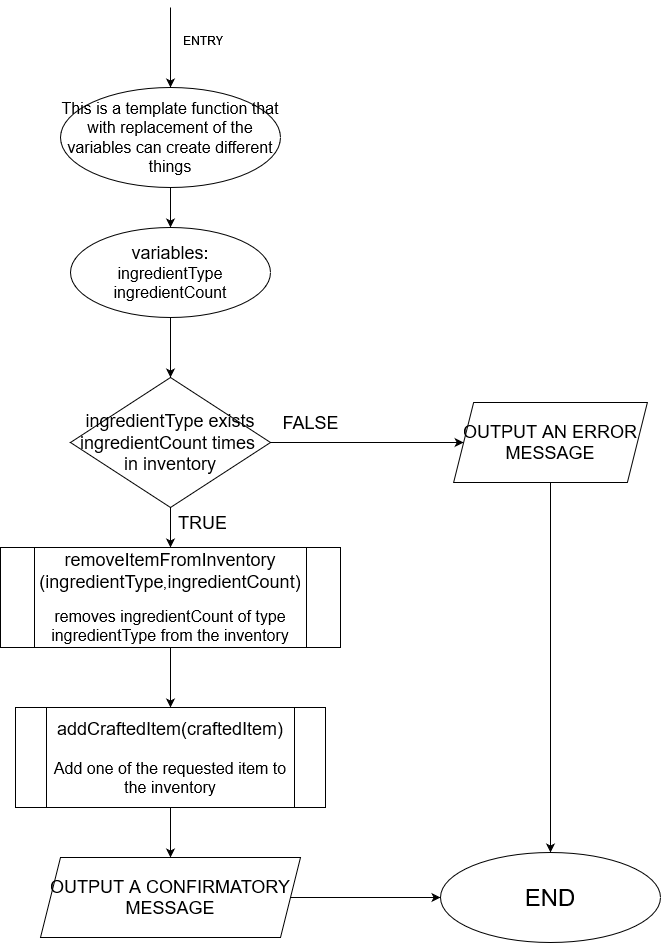

The diagram above was exported from draw.io. Its source (the exported page's mxGraphModel, read from the mxfile embedded in the PNG):
<mxGraphModel dx="1930" dy="878" grid="1" gridSize="10" guides="1" tooltips="1" connect="1" arrows="1" fold="1" page="1" pageScale="1" pageWidth="827" pageHeight="1169" math="0" shadow="0">
  <root>
    <mxCell id="WIyWlLk6GJQsqaUBKTNV-0" />
    <mxCell id="WIyWlLk6GJQsqaUBKTNV-1" parent="WIyWlLk6GJQsqaUBKTNV-0" />
    <mxCell id="GRbMy3bL4gG7srACkzMk-0" value="ENTRY" style="text;html=1;align=center;verticalAlign=middle;resizable=0;points=[];autosize=1;strokeColor=none;fillColor=none;" vertex="1" parent="WIyWlLk6GJQsqaUBKTNV-1">
      <mxGeometry x="177" y="108" width="70" height="30" as="geometry" />
    </mxCell>
    <mxCell id="GRbMy3bL4gG7srACkzMk-2" value="" style="endArrow=classic;html=1;rounded=0;entryX=0.5;entryY=0;entryDx=0;entryDy=0;" edge="1" parent="WIyWlLk6GJQsqaUBKTNV-1">
      <mxGeometry width="50" height="50" relative="1" as="geometry">
        <mxPoint x="180" y="90" as="sourcePoint" />
        <mxPoint x="180" y="170" as="targetPoint" />
      </mxGeometry>
    </mxCell>
    <mxCell id="GRbMy3bL4gG7srACkzMk-174" value="" style="edgeStyle=orthogonalEdgeStyle;rounded=0;orthogonalLoop=1;jettySize=auto;html=1;" edge="1" parent="WIyWlLk6GJQsqaUBKTNV-1" source="GRbMy3bL4gG7srACkzMk-172" target="GRbMy3bL4gG7srACkzMk-173">
      <mxGeometry relative="1" as="geometry" />
    </mxCell>
    <mxCell id="GRbMy3bL4gG7srACkzMk-172" value="&lt;font size=&quot;3&quot;&gt;This is a template function that with replacement of the variables can create different things&lt;br&gt;&lt;/font&gt;" style="ellipse;whiteSpace=wrap;html=1;" vertex="1" parent="WIyWlLk6GJQsqaUBKTNV-1">
      <mxGeometry x="70" y="170" width="220" height="100" as="geometry" />
    </mxCell>
    <mxCell id="GRbMy3bL4gG7srACkzMk-175" value="" style="edgeStyle=orthogonalEdgeStyle;rounded=0;orthogonalLoop=1;jettySize=auto;html=1;" edge="1" parent="WIyWlLk6GJQsqaUBKTNV-1" source="GRbMy3bL4gG7srACkzMk-173">
      <mxGeometry relative="1" as="geometry">
        <mxPoint x="180" y="460" as="targetPoint" />
      </mxGeometry>
    </mxCell>
    <mxCell id="GRbMy3bL4gG7srACkzMk-173" value="&lt;div&gt;&lt;font style=&quot;font-size: 18px;&quot;&gt;variables:&lt;/font&gt;&lt;/div&gt;&lt;div&gt;&lt;font size=&quot;3&quot;&gt;ingredientType&lt;br&gt;&lt;/font&gt;&lt;/div&gt;&lt;div&gt;&lt;font size=&quot;3&quot;&gt;ingredientCount&lt;/font&gt;&lt;br&gt;&lt;/div&gt;" style="ellipse;whiteSpace=wrap;html=1;" vertex="1" parent="WIyWlLk6GJQsqaUBKTNV-1">
      <mxGeometry x="80" y="310" width="200" height="90" as="geometry" />
    </mxCell>
    <mxCell id="GRbMy3bL4gG7srACkzMk-179" value="" style="edgeStyle=orthogonalEdgeStyle;rounded=0;orthogonalLoop=1;jettySize=auto;html=1;" edge="1" parent="WIyWlLk6GJQsqaUBKTNV-1" source="GRbMy3bL4gG7srACkzMk-177" target="GRbMy3bL4gG7srACkzMk-178">
      <mxGeometry relative="1" as="geometry" />
    </mxCell>
    <mxCell id="GRbMy3bL4gG7srACkzMk-187" style="edgeStyle=orthogonalEdgeStyle;rounded=0;orthogonalLoop=1;jettySize=auto;html=1;entryX=0.5;entryY=0;entryDx=0;entryDy=0;" edge="1" parent="WIyWlLk6GJQsqaUBKTNV-1" source="GRbMy3bL4gG7srACkzMk-188" target="GRbMy3bL4gG7srACkzMk-185">
      <mxGeometry relative="1" as="geometry" />
    </mxCell>
    <mxCell id="GRbMy3bL4gG7srACkzMk-191" style="edgeStyle=orthogonalEdgeStyle;rounded=0;orthogonalLoop=1;jettySize=auto;html=1;entryX=0;entryY=0.5;entryDx=0;entryDy=0;" edge="1" parent="WIyWlLk6GJQsqaUBKTNV-1" source="GRbMy3bL4gG7srACkzMk-177" target="GRbMy3bL4gG7srACkzMk-188">
      <mxGeometry relative="1" as="geometry" />
    </mxCell>
    <mxCell id="GRbMy3bL4gG7srACkzMk-177" value="&lt;font style=&quot;font-size: 18px;&quot;&gt;ingredientType exists ingredientCount times&amp;nbsp; in inventory&lt;/font&gt;" style="rhombus;whiteSpace=wrap;html=1;" vertex="1" parent="WIyWlLk6GJQsqaUBKTNV-1">
      <mxGeometry x="80" y="460" width="200" height="130" as="geometry" />
    </mxCell>
    <mxCell id="GRbMy3bL4gG7srACkzMk-182" value="" style="edgeStyle=orthogonalEdgeStyle;rounded=0;orthogonalLoop=1;jettySize=auto;html=1;" edge="1" parent="WIyWlLk6GJQsqaUBKTNV-1" source="GRbMy3bL4gG7srACkzMk-178" target="GRbMy3bL4gG7srACkzMk-181">
      <mxGeometry relative="1" as="geometry" />
    </mxCell>
    <mxCell id="GRbMy3bL4gG7srACkzMk-178" value="&lt;div&gt;&lt;font style=&quot;font-size: 18px;&quot;&gt;removeItemFromInventory&lt;/font&gt;&lt;/div&gt;&lt;div&gt;&lt;font style=&quot;font-size: 18px;&quot;&gt;(ingredientType&lt;/font&gt;&lt;font style=&quot;font-size: 14px;&quot;&gt;,&lt;/font&gt;&lt;font style=&quot;font-size: 18px;&quot;&gt;ingredientCount)&lt;/font&gt;&lt;/div&gt;&lt;div&gt;&lt;br&gt;&lt;/div&gt;&lt;div&gt;&lt;font size=&quot;3&quot;&gt;removes ingredientCount of type ingredientType from the inventory&lt;/font&gt;&lt;br&gt;&lt;/div&gt;" style="shape=process;whiteSpace=wrap;html=1;backgroundOutline=1;" vertex="1" parent="WIyWlLk6GJQsqaUBKTNV-1">
      <mxGeometry x="10" y="630" width="340" height="100" as="geometry" />
    </mxCell>
    <mxCell id="GRbMy3bL4gG7srACkzMk-184" value="" style="edgeStyle=orthogonalEdgeStyle;rounded=0;orthogonalLoop=1;jettySize=auto;html=1;" edge="1" parent="WIyWlLk6GJQsqaUBKTNV-1" source="GRbMy3bL4gG7srACkzMk-181" target="GRbMy3bL4gG7srACkzMk-183">
      <mxGeometry relative="1" as="geometry" />
    </mxCell>
    <mxCell id="GRbMy3bL4gG7srACkzMk-181" value="&lt;div&gt;&lt;font style=&quot;font-size: 18px;&quot;&gt;addCraftedItem(craftedItem)&lt;/font&gt;&lt;/div&gt;&lt;div&gt;&lt;font size=&quot;3&quot;&gt;&lt;br&gt;&lt;/font&gt;&lt;/div&gt;&lt;div&gt;&lt;font size=&quot;3&quot;&gt;Add one of the requested item to the inventory&lt;/font&gt;&lt;br&gt;&lt;/div&gt;" style="shape=process;whiteSpace=wrap;html=1;backgroundOutline=1;" vertex="1" parent="WIyWlLk6GJQsqaUBKTNV-1">
      <mxGeometry x="25" y="790" width="310" height="100" as="geometry" />
    </mxCell>
    <mxCell id="GRbMy3bL4gG7srACkzMk-186" style="edgeStyle=orthogonalEdgeStyle;rounded=0;orthogonalLoop=1;jettySize=auto;html=1;entryX=0;entryY=0.5;entryDx=0;entryDy=0;" edge="1" parent="WIyWlLk6GJQsqaUBKTNV-1" source="GRbMy3bL4gG7srACkzMk-183" target="GRbMy3bL4gG7srACkzMk-185">
      <mxGeometry relative="1" as="geometry" />
    </mxCell>
    <mxCell id="GRbMy3bL4gG7srACkzMk-183" value="&lt;font style=&quot;font-size: 18px;&quot;&gt;OUTPUT A CONFIRMATORY MESSAGE&lt;/font&gt;" style="shape=parallelogram;perimeter=parallelogramPerimeter;whiteSpace=wrap;html=1;fixedSize=1;" vertex="1" parent="WIyWlLk6GJQsqaUBKTNV-1">
      <mxGeometry x="50" y="940" width="260" height="80" as="geometry" />
    </mxCell>
    <mxCell id="GRbMy3bL4gG7srACkzMk-185" value="&lt;font style=&quot;font-size: 24px;&quot;&gt;END&lt;/font&gt;" style="ellipse;whiteSpace=wrap;html=1;" vertex="1" parent="WIyWlLk6GJQsqaUBKTNV-1">
      <mxGeometry x="450" y="935" width="220" height="90" as="geometry" />
    </mxCell>
    <mxCell id="GRbMy3bL4gG7srACkzMk-188" value="&lt;font style=&quot;font-size: 18px;&quot;&gt;OUTPUT AN ERROR MESSAGE&lt;/font&gt;" style="shape=parallelogram;perimeter=parallelogramPerimeter;whiteSpace=wrap;html=1;fixedSize=1;" vertex="1" parent="WIyWlLk6GJQsqaUBKTNV-1">
      <mxGeometry x="463.13" y="485" width="193.75" height="80" as="geometry" />
    </mxCell>
    <mxCell id="GRbMy3bL4gG7srACkzMk-192" value="&lt;font style=&quot;font-size: 18px;&quot;&gt;FALSE&lt;/font&gt;" style="text;html=1;align=center;verticalAlign=middle;resizable=0;points=[];autosize=1;strokeColor=none;fillColor=none;" vertex="1" parent="WIyWlLk6GJQsqaUBKTNV-1">
      <mxGeometry x="280" y="485" width="80" height="40" as="geometry" />
    </mxCell>
    <mxCell id="GRbMy3bL4gG7srACkzMk-193" value="&lt;font style=&quot;font-size: 18px;&quot;&gt;TRUE&lt;/font&gt;" style="text;html=1;align=center;verticalAlign=middle;resizable=0;points=[];autosize=1;strokeColor=none;fillColor=none;" vertex="1" parent="WIyWlLk6GJQsqaUBKTNV-1">
      <mxGeometry x="177" y="585" width="70" height="40" as="geometry" />
    </mxCell>
  </root>
</mxGraphModel>